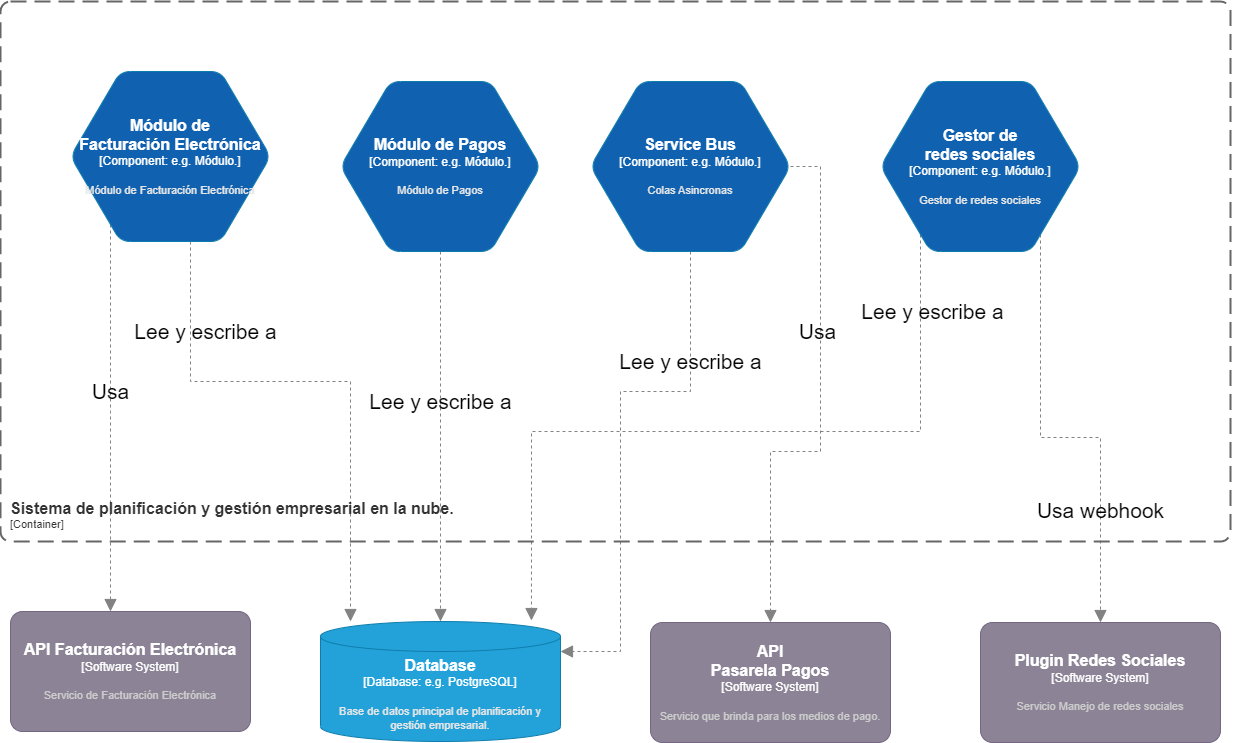

The diagram above was exported from draw.io. Its source (the exported page's mxGraphModel, read from the mxfile embedded in the PNG):
<mxGraphModel dx="2577" dy="915" grid="1" gridSize="10" guides="1" tooltips="1" connect="1" arrows="1" fold="1" page="1" pageScale="1" pageWidth="827" pageHeight="1169" math="0" shadow="0">
  <root>
    <mxCell id="5fjNv-ZJrLLBlqG-Z59O-0" />
    <mxCell id="5fjNv-ZJrLLBlqG-Z59O-1" parent="5fjNv-ZJrLLBlqG-Z59O-0" />
    <object placeholders="1" c4Type="Database" c4Container="Database" c4Technology="e.g. PostgreSQL" c4Description="Base de datos principal de planificación y gestión empresarial." label="&lt;font style=&quot;font-size: 16px&quot;&gt;&lt;b&gt;%c4Type%&lt;/b&gt;&lt;/font&gt;&lt;div&gt;[%c4Container%:&amp;nbsp;%c4Technology%]&lt;/div&gt;&lt;br&gt;&lt;div&gt;&lt;font style=&quot;font-size: 11px&quot;&gt;&lt;font color=&quot;#E6E6E6&quot;&gt;%c4Description%&lt;/font&gt;&lt;/div&gt;" id="5fjNv-ZJrLLBlqG-Z59O-3">
      <mxCell style="shape=cylinder3;size=15;whiteSpace=wrap;html=1;boundedLbl=1;rounded=0;labelBackgroundColor=none;fillColor=#23A2D9;fontSize=12;fontColor=#ffffff;align=center;strokeColor=#0E7DAD;metaEdit=1;points=[[0.5,0,0],[1,0.25,0],[1,0.5,0],[1,0.75,0],[0.5,1,0],[0,0.75,0],[0,0.5,0],[0,0.25,0]];resizable=0;" parent="5fjNv-ZJrLLBlqG-Z59O-1" vertex="1">
        <mxGeometry x="300" y="1260" width="240" height="120" as="geometry" />
      </mxCell>
    </object>
    <object placeholders="1" c4Name="API Facturación Electrónica" c4Type="Software System" c4Description="Servicio de Facturación Electrónica" label="&lt;font style=&quot;font-size: 16px&quot;&gt;&lt;b&gt;%c4Name%&lt;/b&gt;&lt;/font&gt;&lt;div&gt;[%c4Type%]&lt;/div&gt;&lt;br&gt;&lt;div&gt;&lt;font style=&quot;font-size: 11px&quot;&gt;&lt;font color=&quot;#cccccc&quot;&gt;%c4Description%&lt;/font&gt;&lt;/div&gt;" id="5fjNv-ZJrLLBlqG-Z59O-5">
      <mxCell style="rounded=1;whiteSpace=wrap;html=1;labelBackgroundColor=none;fillColor=#8C8496;fontColor=#ffffff;align=center;arcSize=10;strokeColor=#736782;metaEdit=1;resizable=0;points=[[0.25,0,0],[0.5,0,0],[0.75,0,0],[1,0.25,0],[1,0.5,0],[1,0.75,0],[0.75,1,0],[0.5,1,0],[0.25,1,0],[0,0.75,0],[0,0.5,0],[0,0.25,0]];" parent="5fjNv-ZJrLLBlqG-Z59O-1" vertex="1">
        <mxGeometry x="-10" y="1250" width="240" height="120" as="geometry" />
      </mxCell>
    </object>
    <object placeholders="1" c4Name="API &#10;Pasarela Pagos" c4Type="Software System" c4Description="Servicio que brinda para los medios de pago." label="&lt;font style=&quot;font-size: 16px&quot;&gt;&lt;b&gt;%c4Name%&lt;/b&gt;&lt;/font&gt;&lt;div&gt;[%c4Type%]&lt;/div&gt;&lt;br&gt;&lt;div&gt;&lt;font style=&quot;font-size: 11px&quot;&gt;&lt;font color=&quot;#cccccc&quot;&gt;%c4Description%&lt;/font&gt;&lt;/div&gt;" id="5fjNv-ZJrLLBlqG-Z59O-6">
      <mxCell style="rounded=1;whiteSpace=wrap;html=1;labelBackgroundColor=none;fillColor=#8C8496;fontColor=#ffffff;align=center;arcSize=10;strokeColor=#736782;metaEdit=1;resizable=0;points=[[0.25,0,0],[0.5,0,0],[0.75,0,0],[1,0.25,0],[1,0.5,0],[1,0.75,0],[0.75,1,0],[0.5,1,0],[0.25,1,0],[0,0.75,0],[0,0.5,0],[0,0.25,0]];" parent="5fjNv-ZJrLLBlqG-Z59O-1" vertex="1">
        <mxGeometry x="630" y="1261" width="240" height="120" as="geometry" />
      </mxCell>
    </object>
    <object placeholders="1" c4Name="Plugin Redes Sociales" c4Type="Software System" c4Description="Servicio Manejo de redes sociales" label="&lt;font style=&quot;font-size: 16px&quot;&gt;&lt;b&gt;%c4Name%&lt;/b&gt;&lt;/font&gt;&lt;div&gt;[%c4Type%]&lt;/div&gt;&lt;br&gt;&lt;div&gt;&lt;font style=&quot;font-size: 11px&quot;&gt;&lt;font color=&quot;#cccccc&quot;&gt;%c4Description%&lt;/font&gt;&lt;/div&gt;" id="5fjNv-ZJrLLBlqG-Z59O-7">
      <mxCell style="rounded=1;whiteSpace=wrap;html=1;labelBackgroundColor=none;fillColor=#8C8496;fontColor=#ffffff;align=center;arcSize=10;strokeColor=#736782;metaEdit=1;resizable=0;points=[[0.25,0,0],[0.5,0,0],[0.75,0,0],[1,0.25,0],[1,0.5,0],[1,0.75,0],[0.75,1,0],[0.5,1,0],[0.25,1,0],[0,0.75,0],[0,0.5,0],[0,0.25,0]];" parent="5fjNv-ZJrLLBlqG-Z59O-1" vertex="1">
        <mxGeometry x="960" y="1261" width="240" height="120" as="geometry" />
      </mxCell>
    </object>
    <mxCell id="pdDH7xr9VhU-1R_uMxT--12" style="edgeStyle=orthogonalEdgeStyle;shape=connector;rounded=0;orthogonalLoop=1;jettySize=auto;html=1;dashed=1;labelBackgroundColor=default;strokeColor=#828282;fontFamily=Helvetica;fontSize=11;fontColor=default;endArrow=block;endFill=1;endSize=10;" parent="5fjNv-ZJrLLBlqG-Z59O-1" source="6l3K_urosoKd__O1UN5x-0" target="5fjNv-ZJrLLBlqG-Z59O-3" edge="1">
      <mxGeometry relative="1" as="geometry">
        <Array as="points">
          <mxPoint x="170" y="1020" />
          <mxPoint x="330" y="1020" />
        </Array>
      </mxGeometry>
    </mxCell>
    <mxCell id="wFM_GUNUvcxZHxv-PTdP-4" style="edgeStyle=orthogonalEdgeStyle;shape=connector;rounded=0;orthogonalLoop=1;jettySize=auto;html=1;dashed=1;labelBackgroundColor=default;strokeColor=#828282;fontFamily=Helvetica;fontSize=11;fontColor=default;endArrow=block;endFill=1;endSize=10;" edge="1" parent="5fjNv-ZJrLLBlqG-Z59O-1" source="6l3K_urosoKd__O1UN5x-0" target="5fjNv-ZJrLLBlqG-Z59O-5">
      <mxGeometry relative="1" as="geometry">
        <Array as="points">
          <mxPoint x="90" y="1050" />
          <mxPoint x="90" y="1050" />
        </Array>
      </mxGeometry>
    </mxCell>
    <object placeholders="1" c4Type="Módulo de &#10;Facturación Electrónica" c4Container="Component" c4Technology="e.g. Módulo." c4Description="Módulo de Facturación Electrónica" label="&lt;font style=&quot;font-size: 16px&quot;&gt;&lt;b&gt;%c4Type%&lt;/b&gt;&lt;/font&gt;&lt;div&gt;[%c4Container%:&amp;nbsp;%c4Technology%]&lt;/div&gt;&lt;br&gt;&lt;div&gt;&lt;font style=&quot;font-size: 11px&quot;&gt;&lt;font color=&quot;#E6E6E6&quot;&gt;%c4Description%&lt;/font&gt;&lt;/div&gt;" id="6l3K_urosoKd__O1UN5x-0">
      <mxCell style="shape=hexagon;size=50;perimeter=hexagonPerimeter2;whiteSpace=wrap;html=1;fixedSize=1;rounded=1;labelBackgroundColor=none;fillColor=#1061B0;fontSize=12;fontColor=#ffffff;align=center;strokeColor=#0E7DAD;metaEdit=1;points=[[0.5,0,0],[1,0.25,0],[1,0.5,0],[1,0.75,0],[0.5,1,0],[0,0.75,0],[0,0.5,0],[0,0.25,0]];resizable=0;" parent="5fjNv-ZJrLLBlqG-Z59O-1" vertex="1">
        <mxGeometry x="50" y="710" width="200" height="170" as="geometry" />
      </mxCell>
    </object>
    <mxCell id="uyANO7NJ9cQ_KmuctZEh-3" style="edgeStyle=orthogonalEdgeStyle;rounded=0;orthogonalLoop=1;jettySize=auto;html=1;dashed=1;endArrow=block;endFill=1;endSize=10;strokeColor=#828282;" parent="5fjNv-ZJrLLBlqG-Z59O-1" source="6l3K_urosoKd__O1UN5x-2" target="5fjNv-ZJrLLBlqG-Z59O-3" edge="1">
      <mxGeometry relative="1" as="geometry">
        <Array as="points">
          <mxPoint x="420" y="990" />
          <mxPoint x="420" y="990" />
        </Array>
      </mxGeometry>
    </mxCell>
    <object placeholders="1" c4Type="Módulo de Pagos" c4Container="Component" c4Technology="e.g. Módulo." c4Description="Módulo de Pagos" label="&lt;font style=&quot;font-size: 16px&quot;&gt;&lt;b&gt;%c4Type%&lt;/b&gt;&lt;/font&gt;&lt;div&gt;[%c4Container%:&amp;nbsp;%c4Technology%]&lt;/div&gt;&lt;br&gt;&lt;div&gt;&lt;font style=&quot;font-size: 11px&quot;&gt;&lt;font color=&quot;#E6E6E6&quot;&gt;%c4Description%&lt;/font&gt;&lt;/div&gt;" id="6l3K_urosoKd__O1UN5x-2">
      <mxCell style="shape=hexagon;size=50;perimeter=hexagonPerimeter2;whiteSpace=wrap;html=1;fixedSize=1;rounded=1;labelBackgroundColor=none;fillColor=#1061B0;fontSize=12;fontColor=#ffffff;align=center;strokeColor=#0E7DAD;metaEdit=1;points=[[0.5,0,0],[1,0.25,0],[1,0.5,0],[1,0.75,0],[0.5,1,0],[0,0.75,0],[0,0.5,0],[0,0.25,0]];resizable=0;" parent="5fjNv-ZJrLLBlqG-Z59O-1" vertex="1">
        <mxGeometry x="320" y="720" width="200" height="170" as="geometry" />
      </mxCell>
    </object>
    <mxCell id="wFM_GUNUvcxZHxv-PTdP-6" style="edgeStyle=orthogonalEdgeStyle;shape=connector;rounded=0;orthogonalLoop=1;jettySize=auto;html=1;entryX=0.5;entryY=0;entryDx=0;entryDy=0;entryPerimeter=0;dashed=1;labelBackgroundColor=default;strokeColor=#828282;fontFamily=Helvetica;fontSize=11;fontColor=default;endArrow=block;endFill=1;endSize=10;" edge="1" parent="5fjNv-ZJrLLBlqG-Z59O-1" source="6l3K_urosoKd__O1UN5x-3" target="5fjNv-ZJrLLBlqG-Z59O-7">
      <mxGeometry relative="1" as="geometry">
        <Array as="points">
          <mxPoint x="1020" y="1076" />
          <mxPoint x="1080" y="1076" />
        </Array>
      </mxGeometry>
    </mxCell>
    <mxCell id="nes5HA1H56f4Uzr9lYb4-0" style="edgeStyle=orthogonalEdgeStyle;shape=connector;rounded=0;orthogonalLoop=1;jettySize=auto;html=1;entryX=0.879;entryY=-0.008;entryDx=0;entryDy=0;entryPerimeter=0;dashed=1;labelBackgroundColor=default;strokeColor=#828282;fontFamily=Helvetica;fontSize=11;fontColor=default;endArrow=block;endFill=1;endSize=10;" edge="1" parent="5fjNv-ZJrLLBlqG-Z59O-1" source="6l3K_urosoKd__O1UN5x-3" target="5fjNv-ZJrLLBlqG-Z59O-3">
      <mxGeometry relative="1" as="geometry">
        <Array as="points">
          <mxPoint x="900" y="1070" />
          <mxPoint x="511" y="1070" />
        </Array>
      </mxGeometry>
    </mxCell>
    <object placeholders="1" c4Type="Gestor de &#10;redes sociales" c4Container="Component" c4Technology="e.g. Módulo." c4Description="Gestor de redes sociales" label="&lt;font style=&quot;font-size: 16px&quot;&gt;&lt;b&gt;%c4Type%&lt;/b&gt;&lt;/font&gt;&lt;div&gt;[%c4Container%:&amp;nbsp;%c4Technology%]&lt;/div&gt;&lt;br&gt;&lt;div&gt;&lt;font style=&quot;font-size: 11px&quot;&gt;&lt;font color=&quot;#E6E6E6&quot;&gt;%c4Description%&lt;/font&gt;&lt;/div&gt;" id="6l3K_urosoKd__O1UN5x-3">
      <mxCell style="shape=hexagon;size=50;perimeter=hexagonPerimeter2;whiteSpace=wrap;html=1;fixedSize=1;rounded=1;labelBackgroundColor=none;fillColor=#1061B0;fontSize=12;fontColor=#ffffff;align=center;strokeColor=#0E7DAD;metaEdit=1;points=[[0.5,0,0],[1,0.25,0],[1,0.5,0],[1,0.75,0],[0.5,1,0],[0,0.75,0],[0,0.5,0],[0,0.25,0]];resizable=0;autosize=1;noLabel=0;" parent="5fjNv-ZJrLLBlqG-Z59O-1" vertex="1">
        <mxGeometry x="860" y="720" width="200" height="170" as="geometry" />
      </mxCell>
    </object>
    <mxCell id="pdDH7xr9VhU-1R_uMxT--8" style="edgeStyle=orthogonalEdgeStyle;shape=connector;rounded=0;orthogonalLoop=1;jettySize=auto;html=1;entryX=1;entryY=0.25;entryDx=0;entryDy=0;entryPerimeter=0;dashed=1;labelBackgroundColor=default;strokeColor=#828282;fontFamily=Helvetica;fontSize=11;fontColor=default;endArrow=block;endFill=1;endSize=10;" parent="5fjNv-ZJrLLBlqG-Z59O-1" source="uyANO7NJ9cQ_KmuctZEh-0" target="5fjNv-ZJrLLBlqG-Z59O-3" edge="1">
      <mxGeometry relative="1" as="geometry">
        <Array as="points">
          <mxPoint x="670" y="1030" />
          <mxPoint x="600" y="1030" />
          <mxPoint x="600" y="1290" />
        </Array>
      </mxGeometry>
    </mxCell>
    <mxCell id="wFM_GUNUvcxZHxv-PTdP-1" style="edgeStyle=orthogonalEdgeStyle;shape=connector;rounded=0;orthogonalLoop=1;jettySize=auto;html=1;entryX=0.5;entryY=0;entryDx=0;entryDy=0;entryPerimeter=0;dashed=1;labelBackgroundColor=default;strokeColor=#828282;fontFamily=Helvetica;fontSize=11;fontColor=default;endArrow=block;endFill=1;endSize=10;" edge="1" parent="5fjNv-ZJrLLBlqG-Z59O-1" source="uyANO7NJ9cQ_KmuctZEh-0" target="5fjNv-ZJrLLBlqG-Z59O-6">
      <mxGeometry relative="1" as="geometry">
        <Array as="points">
          <mxPoint x="800" y="805" />
          <mxPoint x="800" y="1090" />
          <mxPoint x="750" y="1090" />
        </Array>
      </mxGeometry>
    </mxCell>
    <object placeholders="1" c4Type="Service Bus" c4Container="Component" c4Technology="e.g. Módulo." c4Description="Colas Asincronas" label="&lt;font style=&quot;font-size: 16px&quot;&gt;&lt;b&gt;%c4Type%&lt;/b&gt;&lt;/font&gt;&lt;div&gt;[%c4Container%:&amp;nbsp;%c4Technology%]&lt;/div&gt;&lt;br&gt;&lt;div&gt;&lt;font style=&quot;font-size: 11px&quot;&gt;&lt;font color=&quot;#E6E6E6&quot;&gt;%c4Description%&lt;/font&gt;&lt;/div&gt;" id="uyANO7NJ9cQ_KmuctZEh-0">
      <mxCell style="shape=hexagon;size=50;perimeter=hexagonPerimeter2;whiteSpace=wrap;html=1;fixedSize=1;rounded=1;labelBackgroundColor=none;fillColor=#1061B0;fontSize=12;fontColor=#ffffff;align=center;strokeColor=#0E7DAD;metaEdit=1;points=[[0.5,0,0],[1,0.25,0],[1,0.5,0],[1,0.75,0],[0.5,1,0],[0,0.75,0],[0,0.5,0],[0,0.25,0]];resizable=0;autosize=1;noLabel=0;" parent="5fjNv-ZJrLLBlqG-Z59O-1" vertex="1">
        <mxGeometry x="570" y="720" width="200" height="170" as="geometry" />
      </mxCell>
    </object>
    <mxCell id="pdDH7xr9VhU-1R_uMxT--0" value="Lee y escribe a" style="text;html=1;align=center;verticalAlign=middle;resizable=0;points=[];autosize=1;strokeColor=none;fillColor=none;fontSize=21;" parent="5fjNv-ZJrLLBlqG-Z59O-1" vertex="1">
      <mxGeometry x="335" y="1020" width="170" height="40" as="geometry" />
    </mxCell>
    <mxCell id="pdDH7xr9VhU-1R_uMxT--6" value="Usa" style="text;html=1;align=center;verticalAlign=middle;resizable=0;points=[];autosize=1;strokeColor=none;fillColor=none;fontSize=21;" parent="5fjNv-ZJrLLBlqG-Z59O-1" vertex="1">
      <mxGeometry x="767" y="950" width="60" height="40" as="geometry" />
    </mxCell>
    <mxCell id="pdDH7xr9VhU-1R_uMxT--9" value="Lee y escribe a" style="text;html=1;align=center;verticalAlign=middle;resizable=0;points=[];autosize=1;strokeColor=none;fillColor=none;fontSize=21;" parent="5fjNv-ZJrLLBlqG-Z59O-1" vertex="1">
      <mxGeometry x="585" y="980" width="170" height="40" as="geometry" />
    </mxCell>
    <mxCell id="pdDH7xr9VhU-1R_uMxT--13" value="Lee y escribe a" style="text;html=1;align=center;verticalAlign=middle;resizable=0;points=[];autosize=1;strokeColor=none;fillColor=none;fontSize=21;" parent="5fjNv-ZJrLLBlqG-Z59O-1" vertex="1">
      <mxGeometry x="100" y="950" width="170" height="40" as="geometry" />
    </mxCell>
    <mxCell id="wFM_GUNUvcxZHxv-PTdP-5" value="Usa" style="text;html=1;align=center;verticalAlign=middle;resizable=0;points=[];autosize=1;strokeColor=none;fillColor=none;fontSize=21;" vertex="1" parent="5fjNv-ZJrLLBlqG-Z59O-1">
      <mxGeometry x="60" y="1010" width="60" height="40" as="geometry" />
    </mxCell>
    <mxCell id="wFM_GUNUvcxZHxv-PTdP-7" value="Usa&amp;nbsp;webhook" style="text;html=1;align=center;verticalAlign=middle;resizable=0;points=[];autosize=1;strokeColor=none;fillColor=none;fontSize=21;" vertex="1" parent="5fjNv-ZJrLLBlqG-Z59O-1">
      <mxGeometry x="1005" y="1129" width="150" height="40" as="geometry" />
    </mxCell>
    <object placeholders="1" c4Name="Sistema de planificación y gestión empresarial en la nube." c4Type="ContainerScopeBoundary" c4Application="Container" label="&lt;font style=&quot;font-size: 16px&quot;&gt;&lt;b&gt;&lt;div style=&quot;text-align: left&quot;&gt;%c4Name%&lt;/div&gt;&lt;/b&gt;&lt;/font&gt;&lt;div style=&quot;text-align: left&quot;&gt;[%c4Application%]&lt;/div&gt;" id="tN0YZK9OY06Sa5YPawPd-0">
      <mxCell style="rounded=1;fontSize=11;whiteSpace=wrap;html=1;dashed=1;arcSize=20;fillColor=none;strokeColor=#666666;fontColor=#333333;labelBackgroundColor=none;align=left;verticalAlign=bottom;labelBorderColor=none;spacingTop=0;spacing=10;dashPattern=8 4;metaEdit=1;rotatable=0;perimeter=rectanglePerimeter;noLabel=0;labelPadding=0;allowArrows=0;connectable=0;expand=0;recursiveResize=0;editable=1;pointerEvents=0;absoluteArcSize=1;points=[[0.25,0,0],[0.5,0,0],[0.75,0,0],[1,0.25,0],[1,0.5,0],[1,0.75,0],[0.75,1,0],[0.5,1,0],[0.25,1,0],[0,0.75,0],[0,0.5,0],[0,0.25,0]];fontFamily=Helvetica;strokeWidth=2;" vertex="1" parent="5fjNv-ZJrLLBlqG-Z59O-1">
        <mxGeometry x="-20" y="640" width="1230" height="540" as="geometry" />
      </mxCell>
    </object>
    <mxCell id="nes5HA1H56f4Uzr9lYb4-2" value="Lee y escribe a" style="text;html=1;align=center;verticalAlign=middle;resizable=0;points=[];autosize=1;strokeColor=none;fillColor=none;fontSize=21;" vertex="1" parent="5fjNv-ZJrLLBlqG-Z59O-1">
      <mxGeometry x="827" y="930" width="170" height="40" as="geometry" />
    </mxCell>
  </root>
</mxGraphModel>